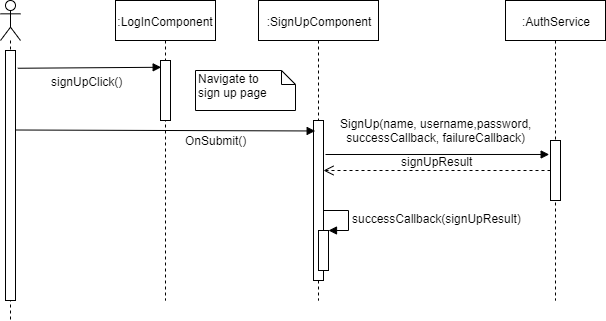

The diagram above was exported from draw.io. Its source (the exported page's mxGraphModel, read from the mxfile embedded in the PNG):
<mxGraphModel dx="1006" dy="494" grid="1" gridSize="10" guides="1" tooltips="1" connect="1" arrows="1" fold="1" page="1" pageScale="1" pageWidth="827" pageHeight="1169" math="0" shadow="0">
  <root>
    <mxCell id="0" />
    <mxCell id="1" parent="0" />
    <mxCell id="H8bpES2l_5dVFqbZyxXK-29" value="" style="shape=umlLifeline;participant=umlActor;perimeter=lifelinePerimeter;whiteSpace=wrap;html=1;container=1;collapsible=0;recursiveResize=0;verticalAlign=top;spacingTop=36;labelBackgroundColor=#ffffff;outlineConnect=0;" parent="1" vertex="1">
      <mxGeometry x="35" y="50" width="20" height="320" as="geometry" />
    </mxCell>
    <mxCell id="H8bpES2l_5dVFqbZyxXK-1" value=":LogInComponent" style="shape=umlLifeline;perimeter=lifelinePerimeter;whiteSpace=wrap;html=1;container=1;collapsible=0;recursiveResize=0;outlineConnect=0;" parent="1" vertex="1">
      <mxGeometry x="150" y="50" width="100" height="300" as="geometry" />
    </mxCell>
    <mxCell id="H8bpES2l_5dVFqbZyxXK-10" value="" style="html=1;points=[];perimeter=orthogonalPerimeter;" parent="H8bpES2l_5dVFqbZyxXK-1" vertex="1">
      <mxGeometry x="45" y="60" width="10" height="60" as="geometry" />
    </mxCell>
    <mxCell id="H8bpES2l_5dVFqbZyxXK-2" value=":SignUpComponent" style="shape=umlLifeline;perimeter=lifelinePerimeter;whiteSpace=wrap;html=1;container=1;collapsible=0;recursiveResize=0;outlineConnect=0;" parent="1" vertex="1">
      <mxGeometry x="293" y="50" width="120" height="300" as="geometry" />
    </mxCell>
    <mxCell id="H8bpES2l_5dVFqbZyxXK-11" value="" style="html=1;points=[];perimeter=orthogonalPerimeter;" parent="H8bpES2l_5dVFqbZyxXK-2" vertex="1">
      <mxGeometry x="55" y="120" width="10" height="160" as="geometry" />
    </mxCell>
    <mxCell id="H8bpES2l_5dVFqbZyxXK-33" value="" style="html=1;points=[];perimeter=orthogonalPerimeter;" parent="H8bpES2l_5dVFqbZyxXK-2" vertex="1">
      <mxGeometry x="60" y="230" width="10" height="40" as="geometry" />
    </mxCell>
    <mxCell id="H8bpES2l_5dVFqbZyxXK-34" value="successCallback(signUpResult)" style="edgeStyle=orthogonalEdgeStyle;html=1;align=left;spacingLeft=2;endArrow=block;rounded=0;entryX=1;entryY=0;" parent="H8bpES2l_5dVFqbZyxXK-2" target="H8bpES2l_5dVFqbZyxXK-33" edge="1">
      <mxGeometry relative="1" as="geometry">
        <mxPoint x="65" y="210" as="sourcePoint" />
        <Array as="points">
          <mxPoint x="90" y="210" />
        </Array>
      </mxGeometry>
    </mxCell>
    <mxCell id="H8bpES2l_5dVFqbZyxXK-3" value=":AuthService" style="shape=umlLifeline;perimeter=lifelinePerimeter;whiteSpace=wrap;html=1;container=1;collapsible=0;recursiveResize=0;outlineConnect=0;" parent="1" vertex="1">
      <mxGeometry x="540" y="50" width="100" height="300" as="geometry" />
    </mxCell>
    <mxCell id="H8bpES2l_5dVFqbZyxXK-13" value="" style="html=1;points=[];perimeter=orthogonalPerimeter;" parent="H8bpES2l_5dVFqbZyxXK-3" vertex="1">
      <mxGeometry x="45" y="140" width="10" height="60" as="geometry" />
    </mxCell>
    <mxCell id="H8bpES2l_5dVFqbZyxXK-9" value="" style="html=1;verticalAlign=bottom;startArrow=none;startFill=0;endArrow=block;startSize=8;entryX=0.067;entryY=0.113;entryDx=0;entryDy=0;entryPerimeter=0;exitX=1.233;exitY=0.071;exitDx=0;exitDy=0;exitPerimeter=0;" parent="1" source="H8bpES2l_5dVFqbZyxXK-28" target="H8bpES2l_5dVFqbZyxXK-10" edge="1">
      <mxGeometry width="60" relative="1" as="geometry">
        <mxPoint x="70" y="117" as="sourcePoint" />
        <mxPoint x="140" y="120" as="targetPoint" />
      </mxGeometry>
    </mxCell>
    <mxCell id="H8bpES2l_5dVFqbZyxXK-14" value="signUpClick()" style="text;html=1;align=center;verticalAlign=middle;resizable=0;points=[];;labelBackgroundColor=#ffffff;" parent="H8bpES2l_5dVFqbZyxXK-9" vertex="1" connectable="0">
      <mxGeometry x="-0.1396" y="-2" relative="1" as="geometry">
        <mxPoint x="7" y="11" as="offset" />
      </mxGeometry>
    </mxCell>
    <mxCell id="H8bpES2l_5dVFqbZyxXK-21" value="Navigate to&lt;br&gt;sign up page" style="shape=note;whiteSpace=wrap;html=1;size=14;verticalAlign=top;align=left;spacingTop=-6;" parent="1" vertex="1">
      <mxGeometry x="230" y="120" width="100" height="40" as="geometry" />
    </mxCell>
    <mxCell id="H8bpES2l_5dVFqbZyxXK-24" value="" style="html=1;verticalAlign=bottom;startArrow=none;startFill=0;endArrow=block;startSize=8;entryX=0.167;entryY=0.183;entryDx=0;entryDy=0;entryPerimeter=0;" parent="1" edge="1">
      <mxGeometry width="60" relative="1" as="geometry">
        <mxPoint x="50" y="179.5" as="sourcePoint" />
        <mxPoint x="349.6700000000001" y="180.48000000000002" as="targetPoint" />
        <Array as="points" />
      </mxGeometry>
    </mxCell>
    <mxCell id="H8bpES2l_5dVFqbZyxXK-25" value="OnSubmit()" style="text;html=1;align=center;verticalAlign=middle;resizable=0;points=[];;labelBackgroundColor=#ffffff;" parent="H8bpES2l_5dVFqbZyxXK-24" vertex="1" connectable="0">
      <mxGeometry x="0.2391" y="2" relative="1" as="geometry">
        <mxPoint x="14" y="11.5" as="offset" />
      </mxGeometry>
    </mxCell>
    <mxCell id="H8bpES2l_5dVFqbZyxXK-26" value="" style="html=1;verticalAlign=bottom;startArrow=none;startFill=0;endArrow=block;startSize=8;entryX=-0.133;entryY=0.233;entryDx=0;entryDy=0;entryPerimeter=0;" parent="1" target="H8bpES2l_5dVFqbZyxXK-13" edge="1">
      <mxGeometry width="60" relative="1" as="geometry">
        <mxPoint x="360" y="204" as="sourcePoint" />
        <mxPoint x="500" y="190" as="targetPoint" />
        <Array as="points" />
      </mxGeometry>
    </mxCell>
    <mxCell id="H8bpES2l_5dVFqbZyxXK-27" value="SignUp(name, username,password,&lt;br&gt;successCallback, failureCallback)" style="text;html=1;align=center;verticalAlign=middle;resizable=0;points=[];;labelBackgroundColor=#ffffff;" parent="H8bpES2l_5dVFqbZyxXK-26" vertex="1" connectable="0">
      <mxGeometry x="0.2391" y="2" relative="1" as="geometry">
        <mxPoint x="-28.5" y="-22.5" as="offset" />
      </mxGeometry>
    </mxCell>
    <mxCell id="H8bpES2l_5dVFqbZyxXK-28" value="" style="html=1;points=[];perimeter=orthogonalPerimeter;" parent="1" vertex="1">
      <mxGeometry x="40" y="100" width="10" height="250" as="geometry" />
    </mxCell>
    <mxCell id="H8bpES2l_5dVFqbZyxXK-30" value="signUpResult" style="html=1;verticalAlign=bottom;endArrow=open;dashed=1;endSize=8;" parent="1" source="H8bpES2l_5dVFqbZyxXK-13" target="H8bpES2l_5dVFqbZyxXK-11" edge="1">
      <mxGeometry relative="1" as="geometry">
        <mxPoint x="510" y="230" as="sourcePoint" />
        <mxPoint x="370" y="220" as="targetPoint" />
      </mxGeometry>
    </mxCell>
  </root>
</mxGraphModel>